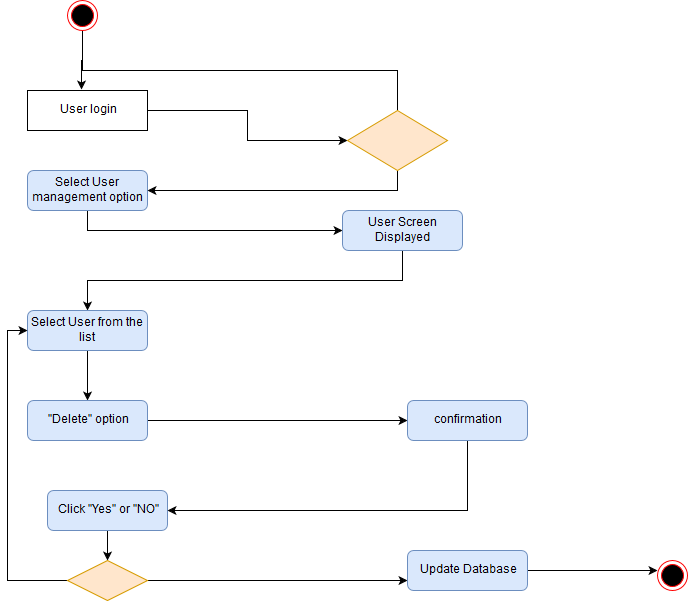

The diagram above was exported from draw.io. Its source (the exported page's mxGraphModel, read from the mxfile embedded in the PNG):
<mxGraphModel dx="840" dy="481" grid="1" gridSize="10" guides="1" tooltips="1" connect="1" arrows="1" fold="1" page="1" pageScale="1" pageWidth="850" pageHeight="1100" math="0" shadow="0">
  <root>
    <mxCell id="0" />
    <mxCell id="1" parent="0" />
    <mxCell id="Hl8QenA6Ey6xiKNfpohW-28" style="edgeStyle=orthogonalEdgeStyle;rounded=0;orthogonalLoop=1;jettySize=auto;html=1;exitX=0.5;exitY=1;exitDx=0;exitDy=0;entryX=0.45;entryY=-0.025;entryDx=0;entryDy=0;entryPerimeter=0;" edge="1" parent="1" source="Hl8QenA6Ey6xiKNfpohW-3" target="Hl8QenA6Ey6xiKNfpohW-4">
      <mxGeometry relative="1" as="geometry" />
    </mxCell>
    <mxCell id="Hl8QenA6Ey6xiKNfpohW-29" style="edgeStyle=orthogonalEdgeStyle;rounded=0;orthogonalLoop=1;jettySize=auto;html=1;exitX=0.5;exitY=1;exitDx=0;exitDy=0;entryX=0.5;entryY=0.5;entryDx=0;entryDy=0;entryPerimeter=0;" edge="1" parent="1" source="Hl8QenA6Ey6xiKNfpohW-3" target="Hl8QenA6Ey6xiKNfpohW-6">
      <mxGeometry relative="1" as="geometry" />
    </mxCell>
    <mxCell id="Hl8QenA6Ey6xiKNfpohW-3" value="" style="ellipse;html=1;shape=endState;fillColor=#000000;strokeColor=#ff0000;" vertex="1" parent="1">
      <mxGeometry x="90" y="20" width="30" height="30" as="geometry" />
    </mxCell>
    <mxCell id="Hl8QenA6Ey6xiKNfpohW-25" style="edgeStyle=orthogonalEdgeStyle;rounded=0;orthogonalLoop=1;jettySize=auto;html=1;exitX=1;exitY=0.5;exitDx=0;exitDy=0;entryX=0;entryY=0.5;entryDx=0;entryDy=0;" edge="1" parent="1" source="Hl8QenA6Ey6xiKNfpohW-4" target="Hl8QenA6Ey6xiKNfpohW-6">
      <mxGeometry relative="1" as="geometry" />
    </mxCell>
    <mxCell id="Hl8QenA6Ey6xiKNfpohW-4" value="User login" style="rounded=0;whiteSpace=wrap;html=1;" vertex="1" parent="1">
      <mxGeometry x="50" y="110" width="120" height="40" as="geometry" />
    </mxCell>
    <mxCell id="Hl8QenA6Ey6xiKNfpohW-24" style="edgeStyle=orthogonalEdgeStyle;rounded=0;orthogonalLoop=1;jettySize=auto;html=1;exitX=0.5;exitY=1;exitDx=0;exitDy=0;entryX=0;entryY=0.5;entryDx=0;entryDy=0;" edge="1" parent="1" source="Hl8QenA6Ey6xiKNfpohW-5" target="Hl8QenA6Ey6xiKNfpohW-8">
      <mxGeometry relative="1" as="geometry" />
    </mxCell>
    <mxCell id="Hl8QenA6Ey6xiKNfpohW-5" value="Select User management option" style="rounded=1;whiteSpace=wrap;html=1;fillColor=#dae8fc;strokeColor=#6c8ebf;" vertex="1" parent="1">
      <mxGeometry x="50" y="190" width="120" height="40" as="geometry" />
    </mxCell>
    <mxCell id="Hl8QenA6Ey6xiKNfpohW-26" style="edgeStyle=orthogonalEdgeStyle;rounded=0;orthogonalLoop=1;jettySize=auto;html=1;exitX=0.5;exitY=1;exitDx=0;exitDy=0;entryX=1;entryY=0.5;entryDx=0;entryDy=0;" edge="1" parent="1" source="Hl8QenA6Ey6xiKNfpohW-6" target="Hl8QenA6Ey6xiKNfpohW-5">
      <mxGeometry relative="1" as="geometry" />
    </mxCell>
    <mxCell id="Hl8QenA6Ey6xiKNfpohW-6" value="" style="rhombus;whiteSpace=wrap;html=1;fillColor=#ffe6cc;strokeColor=#d79b00;" vertex="1" parent="1">
      <mxGeometry x="370" y="130" width="100" height="60" as="geometry" />
    </mxCell>
    <mxCell id="Hl8QenA6Ey6xiKNfpohW-23" style="edgeStyle=orthogonalEdgeStyle;rounded=0;orthogonalLoop=1;jettySize=auto;html=1;exitX=0.5;exitY=1;exitDx=0;exitDy=0;entryX=0.5;entryY=0;entryDx=0;entryDy=0;" edge="1" parent="1" source="Hl8QenA6Ey6xiKNfpohW-8" target="Hl8QenA6Ey6xiKNfpohW-9">
      <mxGeometry relative="1" as="geometry" />
    </mxCell>
    <mxCell id="Hl8QenA6Ey6xiKNfpohW-8" value="User Screen Displayed" style="rounded=1;whiteSpace=wrap;html=1;fillColor=#dae8fc;strokeColor=#6c8ebf;" vertex="1" parent="1">
      <mxGeometry x="365" y="230" width="120" height="40" as="geometry" />
    </mxCell>
    <mxCell id="Hl8QenA6Ey6xiKNfpohW-20" style="edgeStyle=orthogonalEdgeStyle;rounded=0;orthogonalLoop=1;jettySize=auto;html=1;exitX=0.5;exitY=1;exitDx=0;exitDy=0;entryX=0.5;entryY=0;entryDx=0;entryDy=0;" edge="1" parent="1" source="Hl8QenA6Ey6xiKNfpohW-9" target="Hl8QenA6Ey6xiKNfpohW-10">
      <mxGeometry relative="1" as="geometry" />
    </mxCell>
    <mxCell id="Hl8QenA6Ey6xiKNfpohW-9" value="Select User from the list " style="rounded=1;whiteSpace=wrap;html=1;fillColor=#dae8fc;strokeColor=#6c8ebf;" vertex="1" parent="1">
      <mxGeometry x="50" y="330" width="120" height="40" as="geometry" />
    </mxCell>
    <mxCell id="Hl8QenA6Ey6xiKNfpohW-21" style="edgeStyle=orthogonalEdgeStyle;rounded=0;orthogonalLoop=1;jettySize=auto;html=1;exitX=1;exitY=0.5;exitDx=0;exitDy=0;entryX=0;entryY=0.5;entryDx=0;entryDy=0;" edge="1" parent="1" source="Hl8QenA6Ey6xiKNfpohW-10" target="Hl8QenA6Ey6xiKNfpohW-12">
      <mxGeometry relative="1" as="geometry" />
    </mxCell>
    <mxCell id="Hl8QenA6Ey6xiKNfpohW-10" value="&quot;Delete&quot; option " style="rounded=1;whiteSpace=wrap;html=1;fillColor=#dae8fc;strokeColor=#6c8ebf;" vertex="1" parent="1">
      <mxGeometry x="50" y="420" width="120" height="40" as="geometry" />
    </mxCell>
    <mxCell id="Hl8QenA6Ey6xiKNfpohW-18" style="edgeStyle=orthogonalEdgeStyle;rounded=0;orthogonalLoop=1;jettySize=auto;html=1;exitX=0.5;exitY=1;exitDx=0;exitDy=0;entryX=0.5;entryY=0;entryDx=0;entryDy=0;" edge="1" parent="1" source="Hl8QenA6Ey6xiKNfpohW-11" target="Hl8QenA6Ey6xiKNfpohW-13">
      <mxGeometry relative="1" as="geometry" />
    </mxCell>
    <mxCell id="Hl8QenA6Ey6xiKNfpohW-11" value="Click &quot;Yes&quot; or &quot;NO&quot;" style="rounded=1;whiteSpace=wrap;html=1;fillColor=#dae8fc;strokeColor=#6c8ebf;" vertex="1" parent="1">
      <mxGeometry x="70" y="510" width="120" height="40" as="geometry" />
    </mxCell>
    <mxCell id="Hl8QenA6Ey6xiKNfpohW-22" style="edgeStyle=orthogonalEdgeStyle;rounded=0;orthogonalLoop=1;jettySize=auto;html=1;exitX=0.5;exitY=1;exitDx=0;exitDy=0;entryX=1;entryY=0.5;entryDx=0;entryDy=0;" edge="1" parent="1" source="Hl8QenA6Ey6xiKNfpohW-12" target="Hl8QenA6Ey6xiKNfpohW-11">
      <mxGeometry relative="1" as="geometry" />
    </mxCell>
    <mxCell id="Hl8QenA6Ey6xiKNfpohW-12" value="confirmation" style="rounded=1;whiteSpace=wrap;html=1;fillColor=#dae8fc;strokeColor=#6c8ebf;" vertex="1" parent="1">
      <mxGeometry x="430" y="420" width="120" height="40" as="geometry" />
    </mxCell>
    <mxCell id="Hl8QenA6Ey6xiKNfpohW-17" style="edgeStyle=orthogonalEdgeStyle;rounded=0;orthogonalLoop=1;jettySize=auto;html=1;exitX=1;exitY=0.5;exitDx=0;exitDy=0;entryX=0;entryY=0.75;entryDx=0;entryDy=0;" edge="1" parent="1" source="Hl8QenA6Ey6xiKNfpohW-13" target="Hl8QenA6Ey6xiKNfpohW-14">
      <mxGeometry relative="1" as="geometry" />
    </mxCell>
    <mxCell id="Hl8QenA6Ey6xiKNfpohW-19" style="edgeStyle=orthogonalEdgeStyle;rounded=0;orthogonalLoop=1;jettySize=auto;html=1;exitX=0;exitY=0.5;exitDx=0;exitDy=0;entryX=0;entryY=0.5;entryDx=0;entryDy=0;" edge="1" parent="1" source="Hl8QenA6Ey6xiKNfpohW-13" target="Hl8QenA6Ey6xiKNfpohW-9">
      <mxGeometry relative="1" as="geometry" />
    </mxCell>
    <mxCell id="Hl8QenA6Ey6xiKNfpohW-13" value="" style="rhombus;whiteSpace=wrap;html=1;fillColor=#ffe6cc;strokeColor=#d79b00;" vertex="1" parent="1">
      <mxGeometry x="90" y="580" width="80" height="40" as="geometry" />
    </mxCell>
    <mxCell id="Hl8QenA6Ey6xiKNfpohW-16" style="edgeStyle=orthogonalEdgeStyle;rounded=0;orthogonalLoop=1;jettySize=auto;html=1;exitX=1;exitY=0.5;exitDx=0;exitDy=0;" edge="1" parent="1" source="Hl8QenA6Ey6xiKNfpohW-14">
      <mxGeometry relative="1" as="geometry">
        <mxPoint x="680" y="590" as="targetPoint" />
      </mxGeometry>
    </mxCell>
    <mxCell id="Hl8QenA6Ey6xiKNfpohW-14" value="Update Database" style="rounded=1;whiteSpace=wrap;html=1;fillColor=#dae8fc;strokeColor=#6c8ebf;" vertex="1" parent="1">
      <mxGeometry x="430" y="570" width="120" height="40" as="geometry" />
    </mxCell>
    <mxCell id="Hl8QenA6Ey6xiKNfpohW-15" value="" style="ellipse;html=1;shape=endState;fillColor=#000000;strokeColor=#ff0000;" vertex="1" parent="1">
      <mxGeometry x="680" y="580" width="30" height="30" as="geometry" />
    </mxCell>
  </root>
</mxGraphModel>